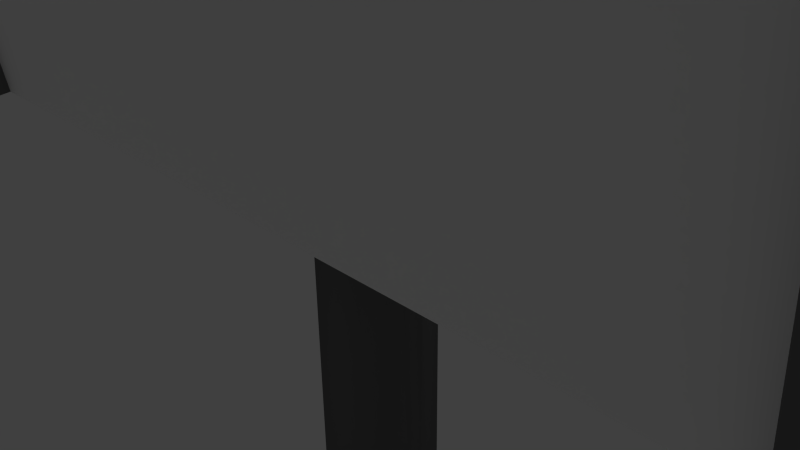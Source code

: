 # Source: adboard.blend  (saved by Blender 2.69.0; exported with 4.5.12 LTS)
import bpy
from mathutils import Matrix  # noqa: F401  (used for matrix-valued properties, if any)

bpy.ops.wm.read_factory_settings(use_empty=True)
scene = bpy.context.scene
scene.name = 'Scene'

# ---- collections
col_collection_1 = bpy.data.collections.new('Collection 1'); scene.collection.children.link(col_collection_1)

# ---- materials (node trees are filled in below, after node groups)
mat_material = bpy.data.materials.new('Material')
mat_material.alpha_threshold = 0.0
mat_material.use_transparent_shadow = False
mat_material.diffuse_color = (0.1626, 0.1626, 0.1626, 1.0)
mat_material.roughness = 0.5
mat_material.line_color = (0.0, 0.0, 0.0, 1.0)
mat_material_001 = bpy.data.materials.new('Material.001')
mat_material_001.alpha_threshold = 0.0
mat_material_001.use_transparent_shadow = False
mat_material_001.diffuse_color = (1.0, 1.0, 1.0, 1.0)
mat_material_001.roughness = 0.5
mat_material_001.line_color = (0.0, 0.0, 0.0, 1.0)
mat_material_002 = bpy.data.materials.new('Material.002')
mat_material_002.alpha_threshold = 0.0
mat_material_002.use_transparent_shadow = False
mat_material_002.diffuse_color = (0.0, 0.0, 0.0, 1.0)
mat_material_002.roughness = 0.5
mat_material_002.line_color = (0.0, 0.0, 0.0, 1.0)

# ---- material node trees

# ---- world
world_world = bpy.data.worlds.new('World'); scene.world = world_world
world_world.color = (0.05088, 0.05088, 0.05088)
world_world.use_sun_shadow = False
world_world.sun_shadow_jitter_overblur = 0.0
world_world.cycles.sampling_method = 'MANUAL'
world_world.cycles.sample_map_resolution = 256

# ---- cameras
cam_camera = bpy.data.cameras.new('Camera')
cam_camera.clip_end = 100.0
cam_camera.lens = 35.0
cam_camera.sensor_width = 32.0
cam_camera.sensor_height = 18.0
cam_camera.ortho_scale = 7.314
cam_camera.dof.focus_distance = 0.0
cam_camera.dof.aperture_fstop = 128.0

# ---- lights
light_lamp = bpy.data.lights.new('Lamp', 'POINT')
light_lamp.transmission_factor = 0.0
light_lamp.cutoff_distance = 30.0
light_lamp.energy = 100.0
light_lamp.shadow_buffer_clip_start = 1.001
light_lamp.shadow_soft_size = 0.1
light_lamp.shadow_maximum_resolution = 0.006
light_lamp.use_absolute_resolution = True
light_lamp.cycles.use_multiple_importance_sampling = False

# ---- meshes
me_cube = bpy.data.meshes.new('Cube')
me_cube.from_pydata([(-6.108, -2.632, 5.96), (6.105, -2.594, 5.965), (5.789, -2.331, 5.887), (-5.794, -2.367, 5.882), (-6.108, -2.0, 1.243), (6.105, -1.962, 1.249), (5.789, -1.732, 1.414), (-5.794, -1.768, 1.409), (6.342, -2.593, 5.965), (6.341, -2.259, 6.01), (6.342, -1.961, 1.249), (6.341, -1.627, 1.293), (-6.347, -2.633, 5.96), (-6.348, -2.299, 6.004), (-6.346, -2.001, 1.243), (-6.348, -1.667, 1.288), (0.684, -0.2104, 5.099), (-0.7022, -0.2148, 5.098), (0.6852, -0.2104, 2.233), (-0.701, -0.2148, 2.232), (0.749, 0.1328, 5.097), (0.7503, 0.1328, 2.156), (-0.7696, 0.1281, 5.097), (-0.7683, 0.1281, 2.156), (0.3967, 0.7871, 5.097), (0.398, 0.7871, 2.156), (-0.4214, 0.7845, 5.097), (-0.4201, 0.7845, 2.156), (0.4187, -0.6244, 5.097), (-0.4344, -0.6271, 5.097), (0.42, -0.6244, 2.156), (-0.4331, -0.6271, 2.156), (0.7257, -0.02365, -5.459), (-0.7359, -0.02825, -5.459), (0.7536, 0.1328, -5.459), (-0.765, 0.1281, -5.459), (0.4013, 0.7871, -5.459), (-0.4167, 0.7845, -5.459), (0.4233, -0.6244, -5.459), (-0.4298, -0.6271, -5.459), (-4.155, -2.626, 5.961), (-4.177, -2.361, 5.883), (-4.155, -1.994, 1.244), (-4.177, -1.762, 1.41), (-3.99, -2.625, 5.961), (-3.99, -1.994, 1.244), (-4.011, -2.361, 5.883), (-4.011, -1.762, 1.41), (4.367, -2.599, 5.964), (4.367, -1.967, 1.248), (4.376, -2.336, 5.887), (4.377, -1.737, 1.414), (4.201, -2.6, 5.964), (4.201, -1.968, 1.248), (4.21, -2.336, 5.886), (4.21, -1.737, 1.414), (-4.157, -2.718, 6.423), (-4.179, -2.523, 6.618), (-3.992, -2.718, 6.424), (-4.013, -2.523, 6.619), (4.366, -2.709, 6.449), (4.375, -2.514, 6.642), (4.2, -2.709, 6.448), (4.208, -2.514, 6.642), (-4.159, -4.187, 5.981), (-4.181, -4.377, 6.106), (-3.993, -4.188, 5.981), (-4.015, -4.378, 6.106), (4.364, -4.21, 5.983), (4.373, -4.4, 6.108), (4.198, -4.21, 5.983), (4.207, -4.399, 6.108), (4.207, -4.149, 6.361), (4.198, -3.987, 6.208), (4.373, -4.15, 6.361), (4.364, -3.988, 6.208), (-3.993, -4.042, 6.126), (-4.014, -4.215, 6.27), (-4.181, -4.214, 6.27), (-4.159, -4.042, 6.126), (-6.107, -2.952, 5.917), (6.106, -2.913, 5.922), (-6.107, -2.32, 1.2), (6.106, -2.282, 1.206), (6.343, -2.913, 5.922), (6.343, -2.281, 1.206), (-6.346, -2.953, 5.917), (-6.345, -2.321, 1.2)], [], [(48, 1, 2, 50), (49, 51, 6, 5), (48, 49, 5, 1), (5, 6, 11, 10), (41, 43, 7, 3), (7, 4, 14, 15), (8, 10, 11, 9), (7, 15, 23, 19), (14, 4, 82, 87), (2, 1, 8, 9), (14, 12, 13, 15), (13, 3, 17, 22), (0, 12, 86, 80), (0, 3, 13, 12), (18, 16, 20, 21), (17, 19, 23, 22), (15, 13, 22, 23), (2, 9, 20, 16), (11, 6, 18, 21), (9, 11, 21, 20), (3, 7, 19, 17), (6, 2, 16, 18), (30, 31, 39, 38), (31, 19, 33, 39), (18, 30, 38, 32), (17, 16, 20, 22), (27, 26, 24, 25), (22, 20, 24, 26), (23, 22, 26, 27), (20, 21, 25, 24), (29, 31, 30, 28), (16, 17, 29, 28), (17, 19, 31, 29), (18, 16, 28, 30), (33, 32, 38, 39), (34, 35, 37, 36), (32, 33, 35, 34), (23, 27, 37, 35), (25, 21, 34, 36), (27, 25, 36, 37), (19, 23, 35, 33), (21, 18, 32, 34), (0, 40, 41, 3), (4, 7, 43, 42), (0, 4, 42, 40), (46, 47, 43, 41), (50, 54, 63, 61), (42, 43, 47, 45), (40, 42, 45, 44), (54, 55, 47, 46), (54, 52, 62, 63), (53, 55, 51, 49), (52, 53, 49, 48), (2, 6, 51, 50), (50, 51, 55, 54), (44, 52, 54, 46), (45, 47, 55, 53), (44, 45, 53, 52), (74, 72, 71, 69), (72, 73, 70, 71), (52, 48, 60, 62), (48, 50, 61, 60), (44, 46, 59, 58), (46, 41, 57, 59), (40, 44, 58, 56), (41, 40, 56, 57), (64, 66, 67, 65), (70, 68, 69, 71), (73, 75, 68, 70), (75, 74, 69, 68), (76, 77, 67, 66), (77, 78, 65, 67), (79, 76, 66, 64), (78, 79, 64, 65), (61, 63, 72, 74), (63, 62, 73, 72), (62, 60, 75, 73), (60, 61, 74, 75), (58, 59, 77, 76), (59, 57, 78, 77), (56, 58, 76, 79), (57, 56, 79, 78), (67, 71, 72, 77), (66, 70, 71, 67), (73, 76, 77, 72), (76, 73, 70, 66), (81, 83, 85, 84), (82, 80, 86, 87), (12, 14, 87, 86), (8, 1, 81, 84), (5, 10, 85, 83), (10, 8, 84, 85), (1, 5, 83, 81), (4, 0, 80, 82)])
me_cube.polygons.foreach_set('use_smooth', [0, 0, 0, 0, 0, 0, 0, 0, 0, 0, 0, 0, 0, 0, 1, 1, 0, 0, 0, 0, 0, 0, 1, 1, 1, 1, 1, 1, 1, 1, 1, 1, 1, 1, 1, 1, 1, 1, 1, 1, 1, 1, 0, 0, 0, 0, 0, 0, 0, 0, 0, 0, 0, 0, 0, 0, 0, 0, 0, 0, 0, 0, 0, 0, 0, 0, 0, 0, 0, 0, 0, 0, 0, 0, 0, 0, 0, 0, 0, 0, 0, 0, 0, 0, 0, 0, 0, 0, 0, 0, 0, 0, 0, 0])
me_cube.polygons.foreach_set('material_index', [0, 0, 1, 0, 0, 0, 0, 0, 0, 0, 0, 0, 0, 0, 0, 0, 0, 0, 0, 0, 0, 0, 0, 0, 0, 0, 0, 0, 0, 0, 0, 0, 0, 0, 0, 0, 0, 0, 0, 0, 0, 0, 0, 0, 1, 0, 0, 0, 1, 0, 0, 0, 1, 0, 0, 0, 0, 1, 2, 2, 0, 0, 0, 0, 0, 0, 2, 2, 2, 2, 2, 2, 2, 2, 0, 0, 0, 0, 0, 0, 0, 0, 2, 2, 2, 2, 0, 0, 0, 0, 0, 0, 0, 0])
me_cube.materials.append(mat_material)
me_cube.materials.append(mat_material_001)
me_cube.materials.append(mat_material_002)
me_cube.use_remesh_preserve_volume = False
me_cube.use_remesh_preserve_attributes = False
me_cube.use_mirror_vertex_groups = False
me_cube.update()

# ---- objects
ob_cube = bpy.data.objects.new('Cube', me_cube)
ob_lamp = bpy.data.objects.new('Lamp', light_lamp)
ob_camera = bpy.data.objects.new('Camera', cam_camera)

# ---- transforms, parenting, visibility, modifiers, constraints
ob_cube.location = (0.0, 0.0, 0.0)
ob_cube.lock_rotations_4d = False
ob_cube.empty_display_type = 'ARROWS'
ob_cube.lineart.crease_threshold = 0.0
ob_lamp.location = (4.076, 1.005, 5.904)
ob_lamp.rotation_euler = (0.6503, 0.05522, 1.866)
ob_lamp.lock_rotations_4d = False
ob_lamp.empty_display_type = 'ARROWS'
ob_lamp.color = (0.0, 0.0, 0.0, 0.0)
ob_lamp.lineart.crease_threshold = 0.0
ob_camera.location = (7.481, -6.508, 5.344)
ob_camera.rotation_euler = (1.109, 0.01082, 0.8149)
ob_camera.lock_rotations_4d = False
ob_camera.empty_display_type = 'ARROWS'
ob_camera.color = (0.0, 0.0, 0.0, 0.0)
ob_camera.display_type = 'WIRE'
ob_camera.lineart.crease_threshold = 0.0

# ---- collection membership
col_collection_1.objects.link(ob_cube)
col_collection_1.objects.link(ob_lamp)
col_collection_1.objects.link(ob_camera)

# ---- scene / render settings (as saved in the file)
scene.camera = ob_camera
scene.frame_start = 1; scene.frame_end = 250; scene.frame_set(1)
scene.render.engine = 'BLENDER_EEVEE_NEXT'
scene.render.image_settings.compression = 90
scene.render.resolution_percentage = 50
scene.render.dither_intensity = 0.0
scene.cycles.use_denoising = False
scene.cycles.samples = 10
scene.cycles.sampling_pattern = 'TABULATED_SOBOL'
scene.cycles.light_sampling_threshold = 0.0
scene.cycles.use_adaptive_sampling = False
scene.cycles.use_light_tree = False
scene.cycles.blur_glossy = 0.0
scene.cycles.volume_bounces = 1
scene.cycles.pixel_filter_type = 'GAUSSIAN'
scene.cycles.sample_clamp_indirect = 0.0
scene.view_settings.view_transform = 'Standard'
bpy.context.view_layer.update()

